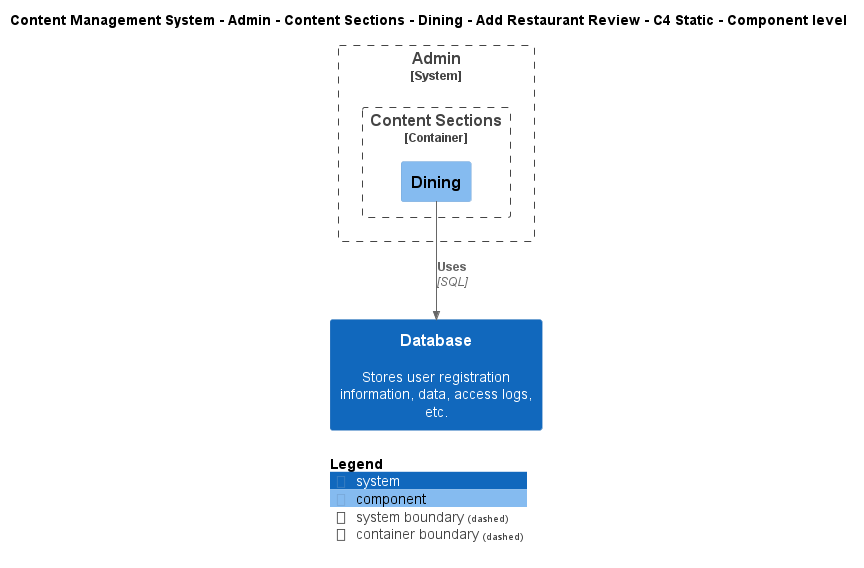

The diagram above was rendered by PlantUML. Its source (embedded in the PNG):
@startuml
!include ..\..\..\..\..\..\..\..\..\.c4s\C4_Component.puml

AddElementTag("c4interflow:lifecycle:new", $bgColor=green, $fontColor=#ffffff, $borderColor=green, $shadowing="False")
AddElementTag("c4interflow:lifecycle:changed", $bgColor=orange, $fontColor=#ffffff, $borderColor=orange, $shadowing="False")
AddElementTag("c4interflow:lifecycle:removed", $bgColor=red, $fontColor=#ffffff, $borderColor=red, $shadowing="False")

AddRelTag("c4interflow:lifecycle:new", $textColor=green, $lineColor=green)
AddRelTag("c4interflow:lifecycle:changed", $textColor=orange, $lineColor=orange)
AddRelTag("c4interflow:lifecycle:removed", $textColor=red, $lineColor=red)

SHOW_PERSON_PORTRAIT()
LAYOUT_TOP_DOWN()

skinparam linetype polyline

title Content Management System - Admin - Content Sections - Dining - Add Restaurant Review - C4 Static - Component level


System_Boundary(ContentManagementSystem.SoftwareSystems.Admin, "Admin") {
    
Container_Boundary(ContentManagementSystem.SoftwareSystems.Admin.Containers.ContentSections, "Content Sections") {
    Component(ContentManagementSystem.SoftwareSystems.Admin.Containers.ContentSections.Components.Dining, "Dining", "", "")
}
}
System(ContentManagementSystem.SoftwareSystems.Database, "Database", "Stores user registration information, data, access logs, etc.")

Rel(ContentManagementSystem.SoftwareSystems.Admin.Containers.ContentSections.Components.Dining, ContentManagementSystem.SoftwareSystems.Database, "Uses", "SQL", $tags="protocol:sql")


SHOW_LEGEND()
@enduml